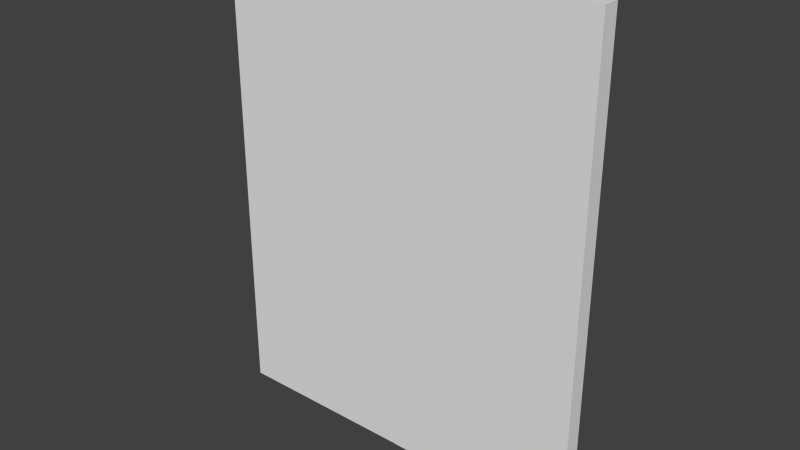 # Source: room02a_portal_chamber_door.blend  (saved by Blender 2.76.0; exported with 4.5.12 LTS)
import bpy
from mathutils import Matrix  # noqa: F401  (used for matrix-valued properties, if any)

bpy.ops.wm.read_factory_settings(use_empty=True)
scene = bpy.context.scene
scene.name = 'Scene'

# ---- collections
col_collection_9 = bpy.data.collections.new('Collection 9'); scene.collection.children.link(col_collection_9)

# ---- materials (node trees are filled in below, after node groups)
mat_curved_wall_000 = bpy.data.materials.new('curved_wall_000')
mat_curved_wall_000.alpha_threshold = 0.0
mat_curved_wall_000.use_transparent_shadow = False
mat_curved_wall_000.roughness = 0.5

# ---- material node trees

# ---- world
world_world = bpy.data.worlds.new('World'); scene.world = world_world
world_world.color = (0.05088, 0.05088, 0.05088)
world_world.use_sun_shadow = False
world_world.sun_shadow_jitter_overblur = 0.0
world_world.cycles.sampling_method = 'MANUAL'
world_world.cycles.sample_map_resolution = 256

# ---- meshes
me_cube_010 = bpy.data.meshes.new('Cube.010')
me_cube_010.from_pydata([(1.408, -0.06201, -1.694), (1.408, -0.06201, 1.807), (1.408, 0.06201, -1.694), (1.408, 0.06201, 1.807), (0.0, 0.06201, 1.807), (0.0, 0.06201, -1.694), (0.0, -0.06201, 1.807), (0.0, -0.06201, -1.694)], [], [(4, 3, 2, 5), (3, 1, 0, 2), (7, 5, 2, 0), (1, 3, 4, 6), (1, 6, 7, 0)])
_uv = me_cube_010.uv_layers.new(name='UVMap')
_uv.uv.foreach_set('vector', [0.8621, 0.5533, 0.7923, 0.5533, 0.7923, 0.3796, 0.8621, 0.3796, 0.7923, 0.5533, 0.7861, 0.5533, 0.7861, 0.3796, 0.7923, 0.3796, 0.8623, 0.3857, 0.8623, 0.3796, 0.9321, 0.3796, 0.9321, 0.3858, 0.932, 0.5595, 0.932, 0.5656, 0.8622, 0.5656, 0.8622, 0.5594, 0.932, 0.5595, 0.8622, 0.5594, 0.8623, 0.3857, 0.9321, 0.3858])
me_cube_010.materials.append(mat_curved_wall_000)
me_cube_010.use_remesh_preserve_volume = False
me_cube_010.use_remesh_preserve_attributes = False
me_cube_010.use_mirror_vertex_groups = False
me_cube_010.update()
me_cube_006 = bpy.data.meshes.new('Cube.006')
me_cube_006.from_pydata([(-135.8, -11.98, -0.4008), (-135.8, -11.98, 3.1), (-135.8, -11.85, -0.4008), (-135.8, -11.85, 3.1), (-134.4, -11.85, 3.1), (-134.4, -11.85, -0.4008), (-134.4, -11.98, 3.1), (-134.4, -11.98, -0.4008)], [], [(4, 5, 2, 3), (3, 2, 0, 1), (7, 0, 2, 5), (1, 6, 4, 3), (1, 0, 7, 6)])
_uv = me_cube_006.uv_layers.new(name='UVMap')
_uv.uv.foreach_set('vector', [0.7883, 0.5515, 0.7883, 0.3805, 0.8571, 0.3805, 0.857, 0.5515, 0.857, 0.5515, 0.8571, 0.3805, 0.8631, 0.3805, 0.8631, 0.5515, 0.932, 0.3866, 0.8632, 0.3865, 0.8632, 0.3805, 0.932, 0.3805, 0.8632, 0.5575, 0.9319, 0.5575, 0.9319, 0.5636, 0.8632, 0.5636, 0.8632, 0.5575, 0.8632, 0.3865, 0.932, 0.3866, 0.9319, 0.5575])
me_cube_006.materials.append(mat_curved_wall_000)
me_cube_006.use_remesh_preserve_volume = False
me_cube_006.use_remesh_preserve_attributes = False
me_cube_006.use_mirror_vertex_groups = False
me_cube_006.update()
arm_armature = bpy.data.armatures.new('Armature')  # bones are not reproduced

# ---- objects
ob_portal_chamber_door_armature = bpy.data.objects.new('portal_chamber_door_armature', arm_armature)
ob_portal_chamber_door_r = bpy.data.objects.new('portal_chamber_door.R', me_cube_010)
ob_portal_chamber_door_l = bpy.data.objects.new('portal_chamber_door.L', me_cube_006)

# ---- transforms, parenting, visibility, modifiers, constraints
ob_portal_chamber_door_armature.location = (-134.4, -11.92, 1.293)
ob_portal_chamber_door_armature.lineart.crease_threshold = 0.0
ob_portal_chamber_door_r.parent = ob_portal_chamber_door_armature
ob_portal_chamber_door_r.matrix_parent_inverse = Matrix(((1.0, 0.0, 0.0, 134.4), (0.0, 1.0, 0.0, 11.92), (0.0, 0.0, 1.0, -1.293), (0.0, 0.0, 0.0, 1.0)))
ob_portal_chamber_door_r.location = (-134.4, -11.92, 1.293)
ob_portal_chamber_door_r.lineart.crease_threshold = 0.0
_vg = ob_portal_chamber_door_r.vertex_groups.new(name='door_bone.R')
_vg.add([0, 1, 2, 3, 4, 5, 6, 7], 1.0, 'REPLACE')
_m = ob_portal_chamber_door_r.modifiers.new('Armature', 'ARMATURE')
_m.object = ob_portal_chamber_door_armature
ob_portal_chamber_door_l.parent = ob_portal_chamber_door_armature
ob_portal_chamber_door_l.matrix_parent_inverse = Matrix(((1.0, 0.0, 0.0, 134.4), (0.0, 1.0, 0.0, 11.92), (0.0, 0.0, 1.0, -1.293), (0.0, 0.0, 0.0, 1.0)))
ob_portal_chamber_door_l.location = (0.0, 0.0, 0.0)
ob_portal_chamber_door_l.lineart.crease_threshold = 0.0
_vg = ob_portal_chamber_door_l.vertex_groups.new(name='door_bone.R')
for _i, _w in zip([0, 1, 2, 3, 4, 6, 7], [0.0, 0.0, 0.0, 0.0, 0.0, 0.0, 0.0]): _vg.add([_i], _w, 'REPLACE')
_vg = ob_portal_chamber_door_l.vertex_groups.new(name='door_bone.L')
for _i, _w in zip([0, 1, 2, 3, 4, 5, 6, 7], [1.0, 1.0, 1.0, 1.0, 0.9536, 1.0, 0.9535, 1.0]): _vg.add([_i], _w, 'REPLACE')
_m = ob_portal_chamber_door_l.modifiers.new('Armature', 'ARMATURE')
_m.object = ob_portal_chamber_door_armature

# ---- collection membership
col_collection_9.objects.link(ob_portal_chamber_door_armature)
col_collection_9.objects.link(ob_portal_chamber_door_r)
col_collection_9.objects.link(ob_portal_chamber_door_l)

# ---- scene / render settings (as saved in the file)
scene.frame_start = 1; scene.frame_end = 21; scene.frame_set(1)
scene.render.engine = 'BLENDER_EEVEE_NEXT'
scene.render.resolution_percentage = 50
scene.render.dither_intensity = 0.0
scene.cycles.use_denoising = False
scene.cycles.samples = 10
scene.cycles.sampling_pattern = 'TABULATED_SOBOL'
scene.cycles.light_sampling_threshold = 0.0
scene.cycles.use_adaptive_sampling = False
scene.cycles.use_light_tree = False
scene.cycles.blur_glossy = 0.0
scene.cycles.pixel_filter_type = 'GAUSSIAN'
scene.cycles.sample_clamp_indirect = 0.0
scene.view_settings.view_transform = 'Standard'
bpy.context.view_layer.update()

# ---- added for rendering (the .blend has no active camera and no usable light): camera, sun
cam_auto = bpy.data.cameras.new('AutoCamera')
cam_auto.lens = 50.0
cam_auto.sensor_width = 36.0
cam_auto.clip_end = 1000.0
ob_auto_camera = bpy.data.objects.new('AutoCamera', cam_auto)
scene.collection.objects.link(ob_auto_camera)
ob_auto_camera.location = (-130.25, -16.9056, 4.67654)
ob_auto_camera.rotation_euler = (1.09748, -7.21219e-08, 0.694738)
scene.camera = ob_auto_camera
light_auto_sun = bpy.data.lights.new('AutoSun', 'SUN')
light_auto_sun.energy = 3.0
light_auto_sun.angle = 0.0523599
ob_auto_sun = bpy.data.objects.new('AutoSun', light_auto_sun)
scene.collection.objects.link(ob_auto_sun)
ob_auto_sun.rotation_euler = (0.872665, 0.174533, 0.523599)
bpy.context.view_layer.update()

